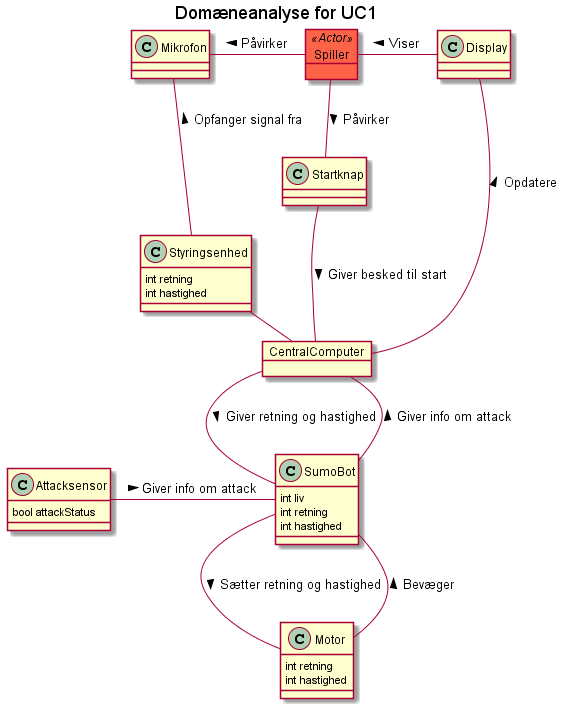

The diagram above was rendered by PlantUML. Its source (embedded in the PNG):
@startuml
title Domæneanalyse for UC1


class Mikrofon
class Startknap

class Attacksensor{ 
bool attackStatus
}

object Spiller <<Actor>> #Tomato

class SumoBot {
int liv
int retning
int hastighed
}

class Motor
{
int retning
int hastighed
}

object CentralComputer

class Styringsenhed{
int retning
int hastighed
}

Mikrofon - Spiller : Påvirker <
Spiller -- Startknap : Påvirker >
Spiller - Display : Viser <


Mikrofon  --  Styringsenhed : Opfanger signal fra <
Display  ---  CentralComputer : Opdatere <
Startknap -- CentralComputer : Giver besked til start >

Styringsenhed - CentralComputer : Giver retning og hastighed >

Attacksensor  -  SumoBot : Giver info om attack >
CentralComputer -- SumoBot : Giver retning og hastighed >
CentralComputer -- SumoBot : Giver info om attack <
SumoBot -- Motor : Sætter retning og hastighed >
SumoBot -- Motor : Bevæger <


@enduml